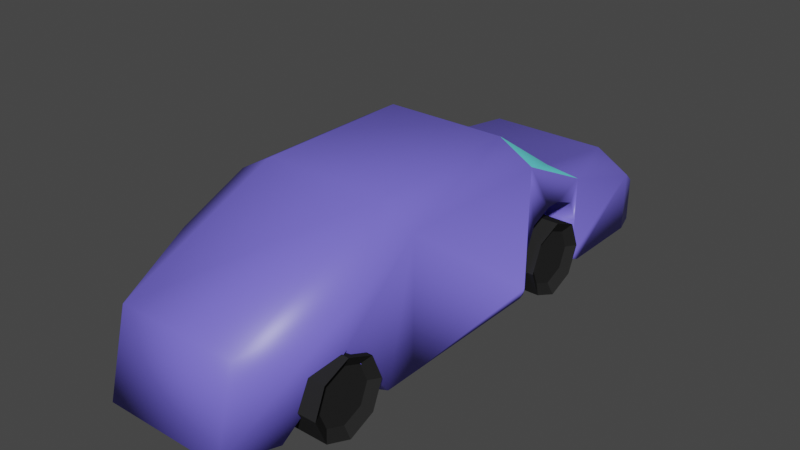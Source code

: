 # Source: car.blend  (saved by Blender 2.82.7; exported with 4.5.12 LTS)
import bpy
from mathutils import Matrix  # noqa: F401  (used for matrix-valued properties, if any)

bpy.ops.wm.read_factory_settings(use_empty=True)
scene = bpy.context.scene
scene.name = 'Scene'

# ---- collections
col_collection = bpy.data.collections.new('Collection'); scene.collection.children.link(col_collection)

# ---- materials (node trees are filled in below, after node groups)
mat_main = bpy.data.materials.new('Main')
mat_main.alpha_threshold = 0.0
mat_main.use_transparent_shadow = False
mat_main.line_color = (0.0, 0.0, 0.0, 1.0)
mat_windows = bpy.data.materials.new('Windows')
mat_windows.use_transparent_shadow = False
mat_wheel = bpy.data.materials.new('Wheel')
mat_wheel.use_transparent_shadow = False

# ---- material node trees
mat_main.use_nodes = True; mat_main.node_tree.nodes.clear()
_N = mat_main.node_tree.nodes; _L = mat_main.node_tree.links
n0 = _N.new('ShaderNodeOutputMaterial'); n0.name = 'Material Output'; n0.location = (300, 300)
n1 = _N.new('ShaderNodeBsdfPrincipled'); n1.name = 'Principled BSDF'; n1.location = (10, 300)
n1.distribution = 'GGX'
n1.subsurface_method = 'BURLEY'
n1.inputs[0].default_value = (0.1815, 0.1512, 0.8, 1.0)
n1.inputs[2].default_value = 0.4
n1.inputs[3].default_value = 1.45
n1.inputs[27].default_value = (0.0, 0.0, 0.0, 1.0)
n1.inputs[28].default_value = 1.0
_L.new(n1.outputs[0], n0.inputs[0])
n0.is_active_output = True
mat_windows.use_nodes = True; mat_windows.node_tree.nodes.clear()
_N = mat_windows.node_tree.nodes; _L = mat_windows.node_tree.links
n0 = _N.new('ShaderNodeOutputMaterial'); n0.name = 'Material Output'; n0.location = (300, 300)
n1 = _N.new('ShaderNodeBsdfPrincipled'); n1.name = 'Principled BSDF'; n1.location = (10, 300)
n1.distribution = 'GGX'
n1.subsurface_method = 'BURLEY'
n1.inputs[0].default_value = (0.1316, 0.7547, 0.8, 1.0)
n1.inputs[3].default_value = 1.45
n1.inputs[27].default_value = (0.0, 0.0, 0.0, 1.0)
n1.inputs[28].default_value = 1.0
_L.new(n1.outputs[0], n0.inputs[0])
n0.is_active_output = True
mat_wheel.use_nodes = True; mat_wheel.node_tree.nodes.clear()
_N = mat_wheel.node_tree.nodes; _L = mat_wheel.node_tree.links
n0 = _N.new('ShaderNodeOutputMaterial'); n0.name = 'Material Output'; n0.location = (300, 300)
n1 = _N.new('ShaderNodeBsdfPrincipled'); n1.name = 'Principled BSDF'; n1.location = (10, 300)
n1.distribution = 'GGX'
n1.subsurface_method = 'BURLEY'
n1.inputs[0].default_value = (0.02198, 0.02198, 0.02198, 1.0)
n1.inputs[3].default_value = 1.45
n1.inputs[13].default_value = 0.0
n1.inputs[27].default_value = (0.0, 0.0, 0.0, 1.0)
n1.inputs[28].default_value = 1.0
_L.new(n1.outputs[0], n0.inputs[0])
n0.is_active_output = True

# ---- world
world_world = bpy.data.worlds.new('World'); scene.world = world_world
world_world.use_nodes = True; world_world.node_tree.nodes.clear()
_N = world_world.node_tree.nodes; _L = world_world.node_tree.links
n0 = _N.new('ShaderNodeOutputWorld'); n0.name = 'World Output'; n0.location = (300, 300)
n1 = _N.new('ShaderNodeBackground'); n1.name = 'Background'; n1.location = (10, 300)
n1.inputs[0].default_value = (0.05088, 0.05088, 0.05088, 1.0)
_L.new(n1.outputs[0], n0.inputs[0])
n0.is_active_output = True
world_world.color = (0.05088, 0.05088, 0.05088)
world_world.use_sun_shadow = False
world_world.sun_shadow_jitter_overblur = 0.0

# ---- meshes
me_cube_001 = bpy.data.meshes.new('Cube.001')
me_cube_001.from_pydata([(-2.372, 6.396, -1.0), (2.372, 6.396, -1.0), (-2.372, -2.003, -1.0), (2.372, -2.003, -1.0), (-1.521, -6.536, -1.0), (-2.372, -3.729, 1.458), (-1.521, -6.008, 1.0), (-2.372, 6.396, 0.4928), (-1.521, 6.396, 1.0), (1.521, -6.536, -1.0), (1.521, -6.008, 1.0), (2.372, -3.729, 1.458), (1.521, 6.396, 1.0), (2.372, 6.396, 0.4928), (-1.521, -2.003, 2.697), (-2.372, -2.003, 2.209), (-2.372, 2.003, 2.209), (-1.521, 2.003, 2.697), (1.521, 2.003, 2.697), (2.372, 2.003, 2.209), (2.372, -2.003, 2.209), (1.521, -2.003, 2.697), (-1.986, -5.357, -1.0), (-2.372, -3.968, 0.5543), (-2.372, -2.789, -1.0), (2.372, -2.789, -1.0), (2.372, -3.968, 0.5543), (1.986, -5.357, -1.0), (-1.561, -3.216, -1.0), (-1.307, -4.906, -1.0), (-1.561, -3.992, 0.1999), (1.307, -4.906, -1.0), (1.561, -3.216, -1.0), (1.561, -3.992, 0.1999), (-1.521, 4.006, 1.34), (1.521, 4.006, 1.34), (1.573, 7.345, -1.0), (-1.573, 7.345, -1.0), (-1.056, 7.345, 0.3616), (-1.573, 7.345, 0.02901), (1.573, 7.345, 0.02901), (1.056, 7.345, 0.3616), (2.198, 6.964, -1.0), (-2.198, 6.964, -1.0), (-1.409, 6.964, 0.6108), (-2.198, 6.964, 0.1036), (2.198, 6.964, 0.1036), (1.409, 6.964, 0.6108), (-2.372, 4.006, 0.1218), (-2.372, 3.193, 0.9345), (-2.372, 4.006, 1.232), (-2.372, 3.768, 0.6965), (-2.372, 2.816, 0.9345), (-2.372, 2.003, 0.1218), (-2.372, 2.003, 1.747), (-2.372, 2.241, 0.6965), (2.372, 2.003, 0.1218), (2.372, 2.816, 0.9345), (2.372, 2.003, 1.747), (2.372, 2.241, 0.6965), (2.372, 3.193, 0.9345), (2.372, 4.006, 0.1218), (2.372, 4.006, 1.232), (2.372, 3.768, 0.6965), (-1.589, 3.193, 0.9345), (-1.589, 4.006, 0.1218), (-1.589, 3.768, 0.6965), (-1.589, 2.003, 0.1218), (-1.589, 2.816, 0.9345), (-1.589, 2.241, 0.6965), (1.589, 2.816, 0.9345), (1.589, 2.003, 0.1218), (1.589, 2.241, 0.6965), (1.589, 4.006, 0.1218), (1.589, 3.193, 0.9345), (1.589, 3.768, 0.6965), (2.372, 4.006, -0.7414), (2.372, 4.264, -1.0), (2.372, 4.006, -0.7414), (2.372, 4.081, -0.9242), (-2.372, 4.264, -1.0), (-2.372, 4.006, -0.7414), (-2.372, 4.006, -0.7414), (-2.372, 4.081, -0.9242), (-1.589, 4.006, -0.7414), (-1.673, 4.264, -1.0), (-1.33, 4.006, -1.0), (-1.589, 3.747, -1.0), (-1.614, 4.081, -0.9242), (1.673, 4.264, -1.0), (1.589, 4.006, -0.7414), (1.589, 3.747, -1.0), (1.33, 4.006, -1.0), (1.614, 4.081, -0.9242), (-2.372, 2.003, -0.8159), (-2.372, 1.819, -1.0), (-2.372, 2.003, -0.8159), (-2.372, 1.949, -0.9461), (2.372, 1.819, -1.0), (2.372, 2.003, -0.8159), (2.372, 2.003, -0.8159), (2.372, 1.949, -0.9461), (-1.625, 1.819, -1.0), (-1.589, 2.003, -0.8159), (-1.589, 2.187, -1.0), (-1.405, 2.003, -1.0), (-1.599, 1.949, -0.9461), (1.589, 2.003, -0.8159), (1.625, 1.819, -1.0), (1.405, 2.003, -1.0), (1.589, 2.187, -1.0), (1.599, 1.949, -0.9461)], [], [(0, 7, 45, 43), (98, 3, 108), (10, 9, 27, 26, 11), (21, 14, 6, 10), (35, 34, 17, 18), (91, 90, 73, 75, 74, 70, 72, 71, 107, 110), (3, 2, 102, 105, 109, 108), (80, 82, 50, 7, 0), (98, 100, 19, 20, 3), (94, 96, 16, 54, 53), (9, 10, 6, 4), (18, 17, 14, 21), (24, 23, 5, 15, 2), (34, 8, 7, 50), (21, 10, 11, 20), (3, 20, 11, 26, 25), (6, 14, 15, 5), (14, 17, 16, 15), (35, 18, 19, 62), (18, 21, 20, 19), (26, 27, 31, 33), (4, 6, 5, 23, 22), (29, 30, 28), (32, 33, 31), (22, 23, 30, 29), (25, 26, 33, 32), (23, 24, 28, 30), (12, 35, 62, 13), (17, 34, 50, 16), (76, 61, 73, 90), (2, 15, 16, 96, 95), (12, 8, 34, 35), (76, 78, 62, 61), (37, 39, 38, 41, 40, 36), (12, 13, 46, 47), (13, 1, 42, 46), (1, 0, 43, 42), (7, 8, 44, 45), (8, 12, 47, 44), (37, 36, 42, 43), (38, 39, 45, 44), (40, 41, 47, 46), (41, 38, 44, 47), (39, 37, 43, 45), (36, 40, 46, 42), (80, 0, 85), (50, 82, 81, 48), (60, 57, 70, 74), (19, 100, 99, 56, 58), (1, 89, 92, 86, 85, 0), (56, 99, 107, 71), (1, 77, 89), (48, 81, 84, 65), (62, 19, 58, 57, 60), (16, 50, 49, 52, 54), (48, 51, 50), (51, 49, 50), (52, 55, 54), (55, 53, 54), (56, 59, 58), (59, 57, 58), (60, 63, 62), (63, 61, 62), (64, 49, 51, 66), (66, 51, 48, 65), (52, 68, 69, 55), (55, 69, 67, 53), (60, 74, 75, 63), (63, 75, 73, 61), (56, 71, 72, 59), (59, 72, 70, 57), (52, 49, 64, 68), (87, 86, 92, 91, 110, 109, 105, 104), (76, 79, 78), (79, 77, 78), (80, 83, 82), (83, 81, 82), (84, 88, 85, 86, 87), (89, 93, 90, 91, 92), (80, 85, 88, 83), (83, 88, 84, 81), (76, 90, 93, 79), (79, 93, 89, 77), (1, 13, 62, 78, 77), (94, 53, 67, 103), (104, 103, 67, 69, 68, 64, 66, 65, 84, 87), (3, 25, 24, 2), (32, 28, 24, 25), (28, 32, 31, 29), (27, 22, 29, 31), (4, 22, 27, 9), (94, 97, 96), (97, 95, 96), (98, 101, 100), (101, 99, 100), (102, 106, 103, 104, 105), (107, 111, 108, 109, 110), (107, 99, 101, 111), (111, 101, 98, 108), (102, 95, 97, 106), (106, 97, 94, 103), (95, 102, 2)])
me_cube_001.polygons.foreach_set('use_smooth', [True] * 102)
me_cube_001.polygons.foreach_set('material_index', [0, 0, 0, 0, 1, 0, 0, 0, 0, 0, 0, 0, 0, 0, 0, 0, 0, 0, 1, 0, 0, 0, 0, 0, 0, 0, 0, 0, 1, 0, 0, 0, 0, 0, 0, 0, 0, 0, 0, 0, 0, 0, 0, 0, 0, 0, 0, 0, 0, 0, 0, 0, 0, 0, 0, 0, 0, 0, 0, 0, 0, 0, 0, 0, 0, 0, 0, 0, 0, 0, 0, 0, 0, 0, 0, 0, 0, 0, 0, 0, 0, 0, 0, 0, 0, 0, 0, 0, 0, 0, 0, 0, 0, 0, 0, 0, 0, 0, 0, 0, 0, 0])
_uv = me_cube_001.uv_layers.new(name='UVMap')
_uv.uv.foreach_set('vector', [0.375, 0.25, 0.5616, 0.25, 0.5616, 0.25, 0.375, 0.25, 0.375, 0.5872, 0.375, 0.6667, 0.375, 0.5872, 0.625, 0.7949, 0.375, 0.7949, 0.375, 0.7487, 0.5106, 0.7054, 0.5895, 0.7025, 0.6699, 0.6667, 0.8301, 0.6667, 0.8301, 0.75, 0.6699, 0.75, 0.6699, 0.5417, 0.8301, 0.5417, 0.8301, 0.5833, 0.6699, 0.5833, 0.375, 0.547, 0.402, 0.5417, 0.492, 0.5417, 0.569, 0.5433, 0.583, 0.5586, 0.5858, 0.5664, 0.5826, 0.5817, 0.5008, 0.5833, 0.3957, 0.5833, 0.375, 0.5795, 0.375, 0.6667, 0.375, 0.08333, 0.375, 0.1628, 0.375, 0.1908, 0.375, 0.5592, 0.375, 0.5872, 0.375, 0.2128, 0.3984, 0.2083, 0.5768, 0.2083, 0.5616, 0.25, 0.375, 0.25, 0.375, 0.5872, 0.3875, 0.5833, 0.592, 0.5833, 0.592, 0.6667, 0.375, 0.6667, 0.375, 0.1667, 0.375, 0.1667, 0.375, 0.1667, 0.375, 0.1667, 0.375, 0.1667, 0.375, 0.7949, 0.625, 0.7949, 0.625, 0.9551, 0.375, 0.9551, 0.6699, 0.5833, 0.8301, 0.5833, 0.8301, 0.6667, 0.6699, 0.6667, 0.375, 0.06887, 0.5106, 0.04463, 0.5895, 0.04751, 0.592, 0.08333, 0.375, 0.08333, 0.8301, 0.5417, 0.8301, 0.5, 0.875, 0.5, 0.875, 0.5313, 0.6699, 0.6667, 0.6699, 0.75, 0.5895, 0.7025, 0.592, 0.6667, 0.375, 0.6667, 0.592, 0.6667, 0.5895, 0.7025, 0.5106, 0.7054, 0.375, 0.6811, 0.8301, 0.75, 0.8301, 0.6667, 0.875, 0.6874, 0.875, 0.7242, 0.8301, 0.6667, 0.8301, 0.5833, 0.875, 0.5833, 0.875, 0.6667, 0.6699, 0.5417, 0.6699, 0.5833, 0.592, 0.5833, 0.5768, 0.5417, 0.6699, 0.5833, 0.6699, 0.6667, 0.592, 0.6667, 0.592, 0.5833, 0.5106, 0.7054, 0.375, 0.7487, 0.375, 0.7487, 0.5106, 0.7054, 0.375, 0.9551, 0.625, 0.9551, 0.625, 1.0, 0.5338, 1.0, 0.3761, 0.9796, 0.1454, 0.7283, 0.07298, 0.7218, 0.125, 0.6811, 0.375, 0.6811, 0.427, 0.7218, 0.3546, 0.7283, 0.3761, 0.9796, 0.5338, 1.0, 0.5338, 1.0, 0.3761, 0.9796, 0.375, 0.6811, 0.5106, 0.7054, 0.5106, 0.7054, 0.375, 0.6811, 0.5106, 0.04463, 0.375, 0.06887, 0.375, 0.06887, 0.5106, 0.04463, 0.6699, 0.5, 0.6699, 0.5417, 0.5768, 0.5417, 0.5616, 0.5, 0.8301, 0.5833, 0.8301, 0.5417, 0.875, 0.5313, 0.875, 0.5626, 0.402, 0.5417, 0.492, 0.5417, 0.492, 0.5417, 0.402, 0.5417, 0.375, 0.08333, 0.592, 0.08333, 0.592, 0.1667, 0.3875, 0.1667, 0.375, 0.1628, 0.6699, 0.5, 0.8301, 0.5, 0.8301, 0.5417, 0.6699, 0.5417, 0.375, 0.5417, 0.375, 0.5417, 0.375, 0.5417, 0.375, 0.5417, 0.4101, 0.2787, 0.5463, 0.2787, 0.595, 0.3103, 0.595, 0.4397, 0.5463, 0.4713, 0.4101, 0.4713, 0.6699, 0.5, 0.5616, 0.5, 0.5616, 0.5, 0.6699, 0.5, 0.5616, 0.5, 0.375, 0.5, 0.375, 0.5, 0.5616, 0.5, 0.375, 0.5, 0.125, 0.5, 0.125, 0.5, 0.375, 0.5, 0.875, 0.5, 0.8301, 0.5, 0.8301, 0.5, 0.875, 0.5, 0.8301, 0.5, 0.6699, 0.5, 0.6699, 0.5, 0.8301, 0.5, 0.4101, 0.2787, 0.4101, 0.4713, 0.375, 0.5, 0.375, 0.25, 0.595, 0.3103, 0.5463, 0.2787, 0.5616, 0.25, 0.625, 0.2949, 0.5463, 0.4713, 0.595, 0.4397, 0.625, 0.4551, 0.5616, 0.5, 0.595, 0.4397, 0.595, 0.3103, 0.625, 0.2949, 0.625, 0.4551, 0.5463, 0.2787, 0.4101, 0.2787, 0.375, 0.25, 0.5616, 0.25, 0.4101, 0.4713, 0.5463, 0.4713, 0.5616, 0.5, 0.375, 0.5, 0.375, 0.2128, 0.375, 0.25, 0.375, 0.2128, 0.5768, 0.2083, 0.5768, 0.2083, 0.5768, 0.2083, 0.5768, 0.2083, 0.583, 0.5586, 0.5858, 0.5664, 0.5858, 0.5664, 0.583, 0.5586, 0.592, 0.5833, 0.592, 0.5833, 0.592, 0.5833, 0.592, 0.5833, 0.592, 0.5833, 0.375, 0.5, 0.375, 0.5372, 0.375, 0.5145, 0.375, 0.2355, 0.375, 0.2128, 0.375, 0.25, 0.5008, 0.5833, 0.3957, 0.5833, 0.3957, 0.5833, 0.5008, 0.5833, 0.375, 0.5, 0.375, 0.5372, 0.375, 0.5372, 0.492, 0.2083, 0.402, 0.2083, 0.402, 0.2083, 0.492, 0.2083, 0.5768, 0.5417, 0.592, 0.5833, 0.592, 0.5833, 0.5858, 0.5664, 0.583, 0.5586, 0.875, 0.5626, 0.875, 0.5313, 0.875, 0.544, 0.875, 0.5499, 0.875, 0.5626, 0.5768, 0.2083, 0.5768, 0.2083, 0.5768, 0.2083, 0.5768, 0.2083, 0.5768, 0.2083, 0.5768, 0.2083, 0.875, 0.5499, 0.875, 0.5588, 0.875, 0.5626, 0.875, 0.5588, 0.875, 0.5626, 0.875, 0.5626, 0.5008, 0.5833, 0.5653, 0.5833, 0.592, 0.5833, 0.5653, 0.5833, 0.592, 0.5833, 0.592, 0.5833, 0.583, 0.5586, 0.5786, 0.5466, 0.375, 0.5417, 0.5786, 0.5466, 0.5768, 0.5417, 0.375, 0.5417, 0.875, 0.544, 0.875, 0.544, 0.875, 0.5313, 0.875, 0.5313, 0.5768, 0.2083, 0.5768, 0.2083, 0.492, 0.2083, 0.492, 0.2083, 0.875, 0.5499, 0.875, 0.5499, 0.875, 0.5626, 0.875, 0.5626, 0.592, 0.1667, 0.592, 0.1667, 0.5008, 0.1667, 0.5008, 0.1667, 0.583, 0.5586, 0.583, 0.5586, 0.569, 0.5433, 0.5768, 0.5417, 0.5768, 0.5417, 0.569, 0.5433, 0.492, 0.5417, 0.492, 0.5417, 0.5008, 0.5833, 0.5008, 0.5833, 0.5826, 0.5817, 0.592, 0.5833, 0.592, 0.5833, 0.5826, 0.5817, 0.5858, 0.5664, 0.5858, 0.5664, 0.875, 0.5499, 0.875, 0.544, 0.875, 0.544, 0.875, 0.5499, 0.375, 0.203, 0.375, 0.2355, 0.375, 0.5145, 0.375, 0.547, 0.375, 0.5795, 0.375, 0.5592, 0.375, 0.1908, 0.375, 0.1705, 0.375, 0.5417, 0.375, 0.5417, 0.375, 0.5417, 0.375, 0.5417, 0.375, 0.5417, 0.375, 0.5417, 0.375, 0.2128, 0.3818, 0.2083, 0.3984, 0.2083, 0.3818, 0.2083, 0.3984, 0.2083, 0.3984, 0.2083, 0.402, 0.2083, 0.3829, 0.2083, 0.375, 0.2083, 0.375, 0.2355, 0.375, 0.203, 0.375, 0.5372, 0.375, 0.5403, 0.375, 0.5417, 0.375, 0.547, 0.375, 0.5145, 0.375, 0.2128, 0.375, 0.2128, 0.375, 0.2083, 0.375, 0.2083, 0.375, 0.2083, 0.375, 0.2083, 0.402, 0.2083, 0.402, 0.2083, 0.402, 0.5417, 0.402, 0.5417, 0.375, 0.5417, 0.375, 0.5417, 0.375, 0.5417, 0.375, 0.5417, 0.375, 0.5372, 0.375, 0.5372, 0.375, 0.5, 0.5616, 0.5, 0.5768, 0.5417, 0.3984, 0.5417, 0.375, 0.5372, 0.3957, 0.1667, 0.5008, 0.1667, 0.5008, 0.1667, 0.3957, 0.1667, 0.375, 0.1705, 0.3957, 0.1667, 0.5008, 0.1667, 0.5639, 0.1716, 0.5858, 0.1836, 0.583, 0.1914, 0.5534, 0.2034, 0.492, 0.2083, 0.402, 0.2083, 0.375, 0.203, 0.375, 0.6667, 0.375, 0.6811, 0.375, 0.06887, 0.375, 0.08333, 0.375, 0.6811, 0.375, 0.06887, 0.375, 0.06887, 0.375, 0.6811, 0.375, 0.06887, 0.375, 0.6811, 0.3546, 0.7283, 0.1454, 0.7283, 0.375, 0.7487, 0.3761, 0.9796, 0.3761, 0.9796, 0.3546, 0.7283, 0.375, 0.9551, 0.3761, 0.9796, 0.375, 0.7487, 0.375, 0.7949, 0.375, 0.1667, 0.375, 0.1667, 0.375, 0.1667, 0.375, 0.1667, 0.375, 0.1667, 0.375, 0.1667, 0.375, 0.5872, 0.375, 0.5845, 0.3875, 0.5833, 0.375, 0.5845, 0.3875, 0.5833, 0.3875, 0.5833, 0.375, 0.1628, 0.375, 0.1655, 0.375, 0.1667, 0.375, 0.1705, 0.375, 0.1908, 0.3957, 0.5833, 0.381, 0.5833, 0.375, 0.5833, 0.375, 0.5592, 0.375, 0.5795, 0.3957, 0.5833, 0.3957, 0.5833, 0.375, 0.5833, 0.375, 0.5833, 0.375, 0.5833, 0.375, 0.5833, 0.375, 0.5872, 0.375, 0.5872, 0.375, 0.1628, 0.375, 0.1628, 0.375, 0.1667, 0.375, 0.1667, 0.375, 0.1667, 0.375, 0.1667, 0.3957, 0.1667, 0.3957, 0.1667, 0.375, 0.1628, 0.375, 0.1628, 0.375, 0.08333])
me_cube_001.materials.append(mat_main)
me_cube_001.materials.append(mat_windows)
me_cube_001.use_remesh_fix_poles = True
me_cube_001.use_remesh_preserve_attributes = False
me_cube_001.use_mirror_vertex_groups = False
me_cube_001.update()
me_cylinder = bpy.data.meshes.new('Cylinder')
me_cylinder.from_pydata([(0.0, 1.0, -1.0), (7.596e-09, 0.7311, 0.8262), (0.7071, 0.7071, -1.0), (0.517, 0.517, 0.8262), (1.0, -4.371e-08, -1.0), (0.7311, -3.937e-08, 0.8262), (0.7071, -0.7071, -1.0), (0.517, -0.517, 0.8262), (-8.742e-08, -1.0, -1.0), (-5.814e-08, -0.7311, 0.8262), (-0.7071, -0.7071, -1.0), (-0.517, -0.517, 0.8262), (-1.0, 1.192e-08, -1.0), (-0.7311, 1.192e-08, 0.8262), (-0.7071, 0.7071, -1.0), (-0.517, 0.517, 0.8262), (0.7071, 0.7071, 1.0), (0.0, 1.0, 1.0), (1.0, -4.371e-08, 1.0), (0.7071, -0.7071, 1.0), (-8.742e-08, -1.0, 1.0), (-0.7071, -0.7071, 1.0), (-1.0, 1.192e-08, 1.0), (-0.7071, 0.7071, 1.0)], [], [(0, 17, 16, 2), (2, 16, 18, 4), (4, 18, 19, 6), (6, 19, 20, 8), (8, 20, 21, 10), (10, 21, 22, 12), (3, 1, 15, 13, 11, 9, 7, 5), (12, 22, 23, 14), (14, 23, 17, 0), (0, 2, 4, 6, 8, 10, 12, 14), (1, 3, 16, 17), (3, 5, 18, 16), (5, 7, 19, 18), (7, 9, 20, 19), (9, 11, 21, 20), (11, 13, 22, 21), (13, 15, 23, 22), (15, 1, 17, 23)])
_uv = me_cylinder.uv_layers.new(name='UVMap')
_uv.uv.foreach_set('vector', [1.0, 0.5, 1.0, 1.0, 0.875, 1.0, 0.875, 0.5, 0.875, 0.5, 0.875, 1.0, 0.75, 1.0, 0.75, 0.5, 0.75, 0.5, 0.75, 1.0, 0.625, 1.0, 0.625, 0.5, 0.625, 0.5, 0.625, 1.0, 0.5, 1.0, 0.5, 0.5, 0.5, 0.5, 0.5, 1.0, 0.375, 1.0, 0.375, 0.5, 0.375, 0.5, 0.375, 1.0, 0.25, 1.0, 0.25, 0.5, 0.3741, 0.3741, 0.25, 0.4255, 0.1259, 0.3741, 0.07453, 0.25, 0.1259, 0.1259, 0.25, 0.07453, 0.3741, 0.1259, 0.4255, 0.25, 0.25, 0.5, 0.25, 1.0, 0.125, 1.0, 0.125, 0.5, 0.125, 0.5, 0.125, 1.0, 0.0, 1.0, 0.0, 0.5, 0.75, 0.49, 0.9197, 0.4197, 0.99, 0.25, 0.9197, 0.08029, 0.75, 0.01, 0.5803, 0.08029, 0.51, 0.25, 0.5803, 0.4197, 0.25, 0.4255, 0.3741, 0.3741, 0.4197, 0.4197, 0.25, 0.49, 0.3741, 0.3741, 0.4255, 0.25, 0.49, 0.25, 0.4197, 0.4197, 0.4255, 0.25, 0.3741, 0.1259, 0.4197, 0.08029, 0.49, 0.25, 0.3741, 0.1259, 0.25, 0.07453, 0.25, 0.01, 0.4197, 0.08029, 0.25, 0.07453, 0.1259, 0.1259, 0.08029, 0.08029, 0.25, 0.01, 0.1259, 0.1259, 0.07453, 0.25, 0.01, 0.25, 0.08029, 0.08029, 0.07453, 0.25, 0.1259, 0.3741, 0.08029, 0.4197, 0.01, 0.25, 0.1259, 0.3741, 0.25, 0.4255, 0.25, 0.49, 0.08029, 0.4197])
me_cylinder.materials.append(mat_wheel)
me_cylinder.use_remesh_fix_poles = True
me_cylinder.use_remesh_preserve_attributes = False
me_cylinder.use_mirror_vertex_groups = False
me_cylinder.update()
me_cylinder_001 = bpy.data.meshes.new('Cylinder.001')
me_cylinder_001.from_pydata([(0.0, 1.0, -1.0), (7.596e-09, 0.7311, 0.8262), (0.7071, 0.7071, -1.0), (0.517, 0.517, 0.8262), (1.0, -4.371e-08, -1.0), (0.7311, -3.937e-08, 0.8262), (0.7071, -0.7071, -1.0), (0.517, -0.517, 0.8262), (-8.742e-08, -1.0, -1.0), (-5.814e-08, -0.7311, 0.8262), (-0.7071, -0.7071, -1.0), (-0.517, -0.517, 0.8262), (-1.0, 1.192e-08, -1.0), (-0.7311, 1.192e-08, 0.8262), (-0.7071, 0.7071, -1.0), (-0.517, 0.517, 0.8262), (0.7071, 0.7071, 1.0), (0.0, 1.0, 1.0), (1.0, -4.371e-08, 1.0), (0.7071, -0.7071, 1.0), (-8.742e-08, -1.0, 1.0), (-0.7071, -0.7071, 1.0), (-1.0, 1.192e-08, 1.0), (-0.7071, 0.7071, 1.0)], [], [(0, 17, 16, 2), (2, 16, 18, 4), (4, 18, 19, 6), (6, 19, 20, 8), (8, 20, 21, 10), (10, 21, 22, 12), (3, 1, 15, 13, 11, 9, 7, 5), (12, 22, 23, 14), (14, 23, 17, 0), (0, 2, 4, 6, 8, 10, 12, 14), (1, 3, 16, 17), (3, 5, 18, 16), (5, 7, 19, 18), (7, 9, 20, 19), (9, 11, 21, 20), (11, 13, 22, 21), (13, 15, 23, 22), (15, 1, 17, 23)])
_uv = me_cylinder_001.uv_layers.new(name='UVMap')
_uv.uv.foreach_set('vector', [1.0, 0.5, 1.0, 1.0, 0.875, 1.0, 0.875, 0.5, 0.875, 0.5, 0.875, 1.0, 0.75, 1.0, 0.75, 0.5, 0.75, 0.5, 0.75, 1.0, 0.625, 1.0, 0.625, 0.5, 0.625, 0.5, 0.625, 1.0, 0.5, 1.0, 0.5, 0.5, 0.5, 0.5, 0.5, 1.0, 0.375, 1.0, 0.375, 0.5, 0.375, 0.5, 0.375, 1.0, 0.25, 1.0, 0.25, 0.5, 0.3741, 0.3741, 0.25, 0.4255, 0.1259, 0.3741, 0.07453, 0.25, 0.1259, 0.1259, 0.25, 0.07453, 0.3741, 0.1259, 0.4255, 0.25, 0.25, 0.5, 0.25, 1.0, 0.125, 1.0, 0.125, 0.5, 0.125, 0.5, 0.125, 1.0, 0.0, 1.0, 0.0, 0.5, 0.75, 0.49, 0.9197, 0.4197, 0.99, 0.25, 0.9197, 0.08029, 0.75, 0.01, 0.5803, 0.08029, 0.51, 0.25, 0.5803, 0.4197, 0.25, 0.4255, 0.3741, 0.3741, 0.4197, 0.4197, 0.25, 0.49, 0.3741, 0.3741, 0.4255, 0.25, 0.49, 0.25, 0.4197, 0.4197, 0.4255, 0.25, 0.3741, 0.1259, 0.4197, 0.08029, 0.49, 0.25, 0.3741, 0.1259, 0.25, 0.07453, 0.25, 0.01, 0.4197, 0.08029, 0.25, 0.07453, 0.1259, 0.1259, 0.08029, 0.08029, 0.25, 0.01, 0.1259, 0.1259, 0.07453, 0.25, 0.01, 0.25, 0.08029, 0.08029, 0.07453, 0.25, 0.1259, 0.3741, 0.08029, 0.4197, 0.01, 0.25, 0.1259, 0.3741, 0.25, 0.4255, 0.25, 0.49, 0.08029, 0.4197])
me_cylinder_001.materials.append(mat_wheel)
me_cylinder_001.use_remesh_fix_poles = True
me_cylinder_001.use_remesh_preserve_attributes = False
me_cylinder_001.use_mirror_vertex_groups = False
me_cylinder_001.update()
me_cylinder_003 = bpy.data.meshes.new('Cylinder.003')
me_cylinder_003.from_pydata([(0.0, 1.0, -1.0), (7.596e-09, 0.7311, 0.8262), (0.7071, 0.7071, -1.0), (0.517, 0.517, 0.8262), (1.0, -4.371e-08, -1.0), (0.7311, -3.937e-08, 0.8262), (0.7071, -0.7071, -1.0), (0.517, -0.517, 0.8262), (-8.742e-08, -1.0, -1.0), (-5.814e-08, -0.7311, 0.8262), (-0.7071, -0.7071, -1.0), (-0.517, -0.517, 0.8262), (-1.0, 1.192e-08, -1.0), (-0.7311, 1.192e-08, 0.8262), (-0.7071, 0.7071, -1.0), (-0.517, 0.517, 0.8262), (0.7071, 0.7071, 1.0), (0.0, 1.0, 1.0), (1.0, -4.371e-08, 1.0), (0.7071, -0.7071, 1.0), (-8.742e-08, -1.0, 1.0), (-0.7071, -0.7071, 1.0), (-1.0, 1.192e-08, 1.0), (-0.7071, 0.7071, 1.0)], [], [(0, 17, 16, 2), (2, 16, 18, 4), (4, 18, 19, 6), (6, 19, 20, 8), (8, 20, 21, 10), (10, 21, 22, 12), (3, 1, 15, 13, 11, 9, 7, 5), (12, 22, 23, 14), (14, 23, 17, 0), (0, 2, 4, 6, 8, 10, 12, 14), (1, 3, 16, 17), (3, 5, 18, 16), (5, 7, 19, 18), (7, 9, 20, 19), (9, 11, 21, 20), (11, 13, 22, 21), (13, 15, 23, 22), (15, 1, 17, 23)])
_uv = me_cylinder_003.uv_layers.new(name='UVMap')
_uv.uv.foreach_set('vector', [1.0, 0.5, 1.0, 1.0, 0.875, 1.0, 0.875, 0.5, 0.875, 0.5, 0.875, 1.0, 0.75, 1.0, 0.75, 0.5, 0.75, 0.5, 0.75, 1.0, 0.625, 1.0, 0.625, 0.5, 0.625, 0.5, 0.625, 1.0, 0.5, 1.0, 0.5, 0.5, 0.5, 0.5, 0.5, 1.0, 0.375, 1.0, 0.375, 0.5, 0.375, 0.5, 0.375, 1.0, 0.25, 1.0, 0.25, 0.5, 0.3741, 0.3741, 0.25, 0.4255, 0.1259, 0.3741, 0.07453, 0.25, 0.1259, 0.1259, 0.25, 0.07453, 0.3741, 0.1259, 0.4255, 0.25, 0.25, 0.5, 0.25, 1.0, 0.125, 1.0, 0.125, 0.5, 0.125, 0.5, 0.125, 1.0, 0.0, 1.0, 0.0, 0.5, 0.75, 0.49, 0.9197, 0.4197, 0.99, 0.25, 0.9197, 0.08029, 0.75, 0.01, 0.5803, 0.08029, 0.51, 0.25, 0.5803, 0.4197, 0.25, 0.4255, 0.3741, 0.3741, 0.4197, 0.4197, 0.25, 0.49, 0.3741, 0.3741, 0.4255, 0.25, 0.49, 0.25, 0.4197, 0.4197, 0.4255, 0.25, 0.3741, 0.1259, 0.4197, 0.08029, 0.49, 0.25, 0.3741, 0.1259, 0.25, 0.07453, 0.25, 0.01, 0.4197, 0.08029, 0.25, 0.07453, 0.1259, 0.1259, 0.08029, 0.08029, 0.25, 0.01, 0.1259, 0.1259, 0.07453, 0.25, 0.01, 0.25, 0.08029, 0.08029, 0.07453, 0.25, 0.1259, 0.3741, 0.08029, 0.4197, 0.01, 0.25, 0.1259, 0.3741, 0.25, 0.4255, 0.25, 0.49, 0.08029, 0.4197])
me_cylinder_003.materials.append(mat_wheel)
me_cylinder_003.use_remesh_fix_poles = True
me_cylinder_003.use_remesh_preserve_attributes = False
me_cylinder_003.use_mirror_vertex_groups = False
me_cylinder_003.update()
me_cylinder_002 = bpy.data.meshes.new('Cylinder.002')
me_cylinder_002.from_pydata([(0.0, 1.0, -1.0), (7.596e-09, 0.7311, 0.8262), (0.7071, 0.7071, -1.0), (0.517, 0.517, 0.8262), (1.0, -4.371e-08, -1.0), (0.7311, -3.937e-08, 0.8262), (0.7071, -0.7071, -1.0), (0.517, -0.517, 0.8262), (-8.742e-08, -1.0, -1.0), (-5.814e-08, -0.7311, 0.8262), (-0.7071, -0.7071, -1.0), (-0.517, -0.517, 0.8262), (-1.0, 1.192e-08, -1.0), (-0.7311, 1.192e-08, 0.8262), (-0.7071, 0.7071, -1.0), (-0.517, 0.517, 0.8262), (0.7071, 0.7071, 1.0), (0.0, 1.0, 1.0), (1.0, -4.371e-08, 1.0), (0.7071, -0.7071, 1.0), (-8.742e-08, -1.0, 1.0), (-0.7071, -0.7071, 1.0), (-1.0, 1.192e-08, 1.0), (-0.7071, 0.7071, 1.0)], [], [(0, 17, 16, 2), (2, 16, 18, 4), (4, 18, 19, 6), (6, 19, 20, 8), (8, 20, 21, 10), (10, 21, 22, 12), (3, 1, 15, 13, 11, 9, 7, 5), (12, 22, 23, 14), (14, 23, 17, 0), (0, 2, 4, 6, 8, 10, 12, 14), (1, 3, 16, 17), (3, 5, 18, 16), (5, 7, 19, 18), (7, 9, 20, 19), (9, 11, 21, 20), (11, 13, 22, 21), (13, 15, 23, 22), (15, 1, 17, 23)])
_uv = me_cylinder_002.uv_layers.new(name='UVMap')
_uv.uv.foreach_set('vector', [1.0, 0.5, 1.0, 1.0, 0.875, 1.0, 0.875, 0.5, 0.875, 0.5, 0.875, 1.0, 0.75, 1.0, 0.75, 0.5, 0.75, 0.5, 0.75, 1.0, 0.625, 1.0, 0.625, 0.5, 0.625, 0.5, 0.625, 1.0, 0.5, 1.0, 0.5, 0.5, 0.5, 0.5, 0.5, 1.0, 0.375, 1.0, 0.375, 0.5, 0.375, 0.5, 0.375, 1.0, 0.25, 1.0, 0.25, 0.5, 0.3741, 0.3741, 0.25, 0.4255, 0.1259, 0.3741, 0.07453, 0.25, 0.1259, 0.1259, 0.25, 0.07453, 0.3741, 0.1259, 0.4255, 0.25, 0.25, 0.5, 0.25, 1.0, 0.125, 1.0, 0.125, 0.5, 0.125, 0.5, 0.125, 1.0, 0.0, 1.0, 0.0, 0.5, 0.75, 0.49, 0.9197, 0.4197, 0.99, 0.25, 0.9197, 0.08029, 0.75, 0.01, 0.5803, 0.08029, 0.51, 0.25, 0.5803, 0.4197, 0.25, 0.4255, 0.3741, 0.3741, 0.4197, 0.4197, 0.25, 0.49, 0.3741, 0.3741, 0.4255, 0.25, 0.49, 0.25, 0.4197, 0.4197, 0.4255, 0.25, 0.3741, 0.1259, 0.4197, 0.08029, 0.49, 0.25, 0.3741, 0.1259, 0.25, 0.07453, 0.25, 0.01, 0.4197, 0.08029, 0.25, 0.07453, 0.1259, 0.1259, 0.08029, 0.08029, 0.25, 0.01, 0.1259, 0.1259, 0.07453, 0.25, 0.01, 0.25, 0.08029, 0.08029, 0.07453, 0.25, 0.1259, 0.3741, 0.08029, 0.4197, 0.01, 0.25, 0.1259, 0.3741, 0.25, 0.4255, 0.25, 0.49, 0.08029, 0.4197])
me_cylinder_002.materials.append(mat_wheel)
me_cylinder_002.use_remesh_fix_poles = True
me_cylinder_002.use_remesh_preserve_attributes = False
me_cylinder_002.use_mirror_vertex_groups = False
me_cylinder_002.update()

# ---- objects
ob_cube = bpy.data.objects.new('Cube', me_cube_001)
ob_cylinder = bpy.data.objects.new('Cylinder', me_cylinder)
ob_cylinder_001 = bpy.data.objects.new('Cylinder.001', me_cylinder_001)
ob_cylinder_003 = bpy.data.objects.new('Cylinder.003', me_cylinder_003)
ob_cylinder_002 = bpy.data.objects.new('Cylinder.002', me_cylinder_002)

# ---- transforms, parenting, visibility, modifiers, constraints
ob_cube.location = (0.0, 0.0, 0.0)
ob_cube.lineart.crease_threshold = 0.0
ob_cylinder.location = (1.589, 3.005, -0.4332)
ob_cylinder.rotation_euler = (0.0, 1.571, 0.0)
ob_cylinder.scale = (0.932, 0.932, 0.932)
ob_cylinder.lineart.crease_threshold = 0.0
ob_cylinder_001.location = (1.589, -4.075, -0.4332)
ob_cylinder_001.rotation_euler = (0.0, 1.571, 0.0)
ob_cylinder_001.scale = (0.932, 0.932, 0.932)
ob_cylinder_001.lineart.crease_threshold = 0.0
ob_cylinder_003.location = (-1.558, -4.075, -0.4332)
ob_cylinder_003.rotation_euler = (3.142, 1.571, 0.0)
ob_cylinder_003.scale = (0.932, 0.932, 0.932)
ob_cylinder_003.lineart.crease_threshold = 0.0
ob_cylinder_002.location = (-1.558, 3.005, -0.4332)
ob_cylinder_002.rotation_euler = (3.142, 1.571, 0.0)
ob_cylinder_002.scale = (0.932, 0.932, 0.932)
ob_cylinder_002.lineart.crease_threshold = 0.0

# ---- collection membership
col_collection.objects.link(ob_cube)
col_collection.objects.link(ob_cylinder)
col_collection.objects.link(ob_cylinder_001)
col_collection.objects.link(ob_cylinder_003)
col_collection.objects.link(ob_cylinder_002)

# ---- scene / render settings (as saved in the file)
scene.frame_start = 1; scene.frame_end = 250; scene.frame_set(1)
scene.render.engine = 'BLENDER_EEVEE_NEXT'
scene.cycles.use_denoising = False
scene.cycles.samples = 128
scene.cycles.sampling_pattern = 'TABULATED_SOBOL'
scene.cycles.use_adaptive_sampling = False
scene.cycles.use_light_tree = False
scene.view_settings.view_transform = 'Filmic'
bpy.context.view_layer.update()

# ---- added for rendering (the .blend has no active camera and no usable light): camera, sun
cam_auto = bpy.data.cameras.new('AutoCamera')
cam_auto.lens = 50.0
cam_auto.sensor_width = 36.0
cam_auto.clip_end = 1000.0
ob_auto_camera = bpy.data.objects.new('AutoCamera', cam_auto)
scene.collection.objects.link(ob_auto_camera)
ob_auto_camera.location = (14.1774, -16.5893, 11.9955)
ob_auto_camera.rotation_euler = (1.09748, -7.21219e-08, 0.694738)
scene.camera = ob_auto_camera
light_auto_sun = bpy.data.lights.new('AutoSun', 'SUN')
light_auto_sun.energy = 3.0
light_auto_sun.angle = 0.0523599
ob_auto_sun = bpy.data.objects.new('AutoSun', light_auto_sun)
scene.collection.objects.link(ob_auto_sun)
ob_auto_sun.rotation_euler = (0.872665, 0.174533, 0.523599)
bpy.context.view_layer.update()
